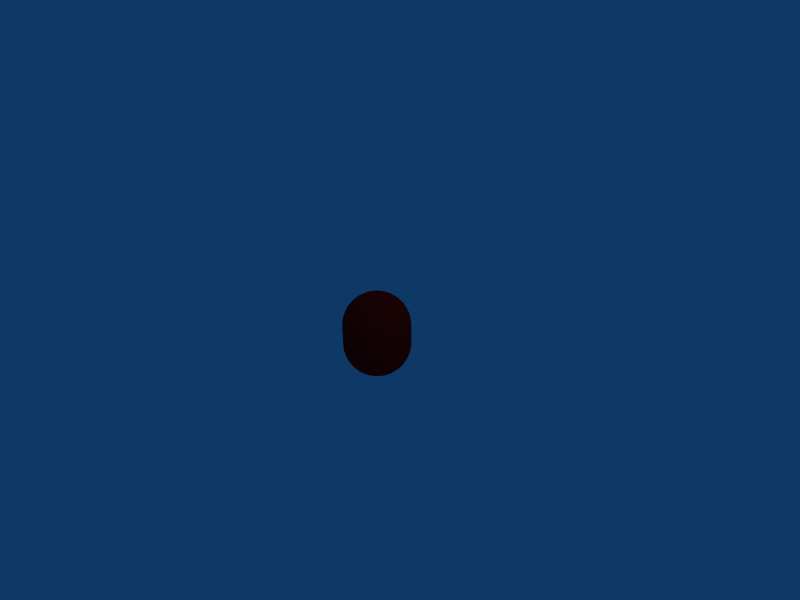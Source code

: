# Source: boje_2.blend  (saved by Blender 2.49.2; exported with 4.5.12 LTS)
import bpy
from mathutils import Matrix  # noqa: F401  (used for matrix-valued properties, if any)

bpy.ops.wm.read_factory_settings(use_empty=True)
scene = bpy.context.scene
scene.name = 'Scene'

# ---- collections
col_collection_1 = bpy.data.collections.new('Collection 1'); scene.collection.children.link(col_collection_1)

# ---- materials (node trees are filled in below, after node groups)
mat_material_001 = bpy.data.materials.new('Material.001')
mat_material_001.alpha_threshold = 0.0
mat_material_001.diffuse_color = (0.9255, 0.04314, 0.04314, 1.0)
mat_material_001.roughness = 0.5
mat_material_001.line_color = (0.0, 0.0, 0.0, 1.0)

# ---- material node trees

# ---- world
world_world = bpy.data.worlds.new('World'); scene.world = world_world
world_world.color = (0.05656, 0.2208, 0.4)
world_world.use_sun_shadow = False
world_world.sun_shadow_jitter_overblur = 0.0
world_world.cycles.sampling_method = 'MANUAL'
world_world.cycles.sample_map_resolution = 256

# ---- cameras
cam_camera = bpy.data.cameras.new('Camera')
cam_camera.passepartout_alpha = 0.2
cam_camera.clip_end = 100.0
cam_camera.lens = 35.0
cam_camera.ortho_scale = 7.314
cam_camera.show_passepartout = False
cam_camera.show_safe_areas = True
cam_camera.dof.focus_distance = 0.0
cam_camera.dof.aperture_fstop = 128.0

# ---- lights
light_spot = bpy.data.lights.new('Spot', 'POINT')
light_spot.transmission_factor = 0.0
light_spot.cutoff_distance = 30.0
light_spot.energy = 100.0
light_spot.shadow_buffer_clip_start = 1.001
light_spot.shadow_soft_size = 1.0
light_spot.shadow_maximum_resolution = 0.006
light_spot.use_absolute_resolution = True
light_spot.cycles.use_multiple_importance_sampling = False

# ---- meshes
me_sphere_001 = bpy.data.meshes.new('Sphere.001')
me_sphere_001.from_pydata([(0.04807, 0.009561, -0.7751), (0.09567, 0.01903, -0.7679), (0.1424, 0.02832, -0.7559), (0.1877, 0.03733, -0.7394), (0.2312, 0.04598, -0.7184), (0.2724, 0.05419, -0.6932), (0.3111, 0.06188, -0.664), (0.3468, 0.06897, -0.631), (0.3791, 0.0754, -0.5947), (0.4077, 0.08111, -0.5553), (0.4325, 0.08603, -0.5132), (0.4531, 0.09012, -0.4688), (0.4693, 0.09334, -0.4226), (0.481, 0.09567, -0.375), (0.488, 0.09708, -0.3265), (0.4904, 0.09755, -5.96e-08), (0.488, 0.09708, 0.04901), (0.481, 0.09567, 0.09755), (0.4693, 0.09334, 0.1451), (0.4531, 0.09012, 0.1913), (0.4325, 0.08603, 0.2357), (0.4077, 0.08111, 0.2778), (0.3791, 0.0754, 0.3172), (0.3468, 0.06897, 0.3536), (0.3111, 0.06188, 0.3865), (0.2724, 0.05419, 0.4157), (0.2312, 0.04598, 0.441), (0.1877, 0.03733, 0.4619), (0.1424, 0.02832, 0.4785), (0.09567, 0.01903, 0.4904), (0.04807, 0.009561, 0.4976), (0.04528, 0.01875, 0.4976), (0.09012, 0.03733, 0.4904), (0.1341, 0.05554, 0.4785), (0.1768, 0.07322, 0.4619), (0.2178, 0.0902, 0.441), (0.2566, 0.1063, 0.4157), (0.2931, 0.1214, 0.3865), (0.3266, 0.1353, 0.3536), (0.3571, 0.1479, 0.3172), (0.3841, 0.1591, 0.2778), (0.4074, 0.1687, 0.2357), (0.4268, 0.1768, 0.1913), (0.442, 0.1831, 0.1451), (0.4531, 0.1877, 0.09755), (0.4597, 0.1904, 0.04901), (0.4619, 0.1913, -5.96e-08), (0.4597, 0.1904, -0.3265), (0.4531, 0.1877, -0.375), (0.442, 0.1831, -0.4226), (0.4268, 0.1768, -0.4688), (0.4074, 0.1687, -0.5132), (0.3841, 0.1591, -0.5553), (0.3571, 0.1479, -0.5947), (0.3266, 0.1353, -0.631), (0.2931, 0.1214, -0.664), (0.2566, 0.1063, -0.6932), (0.2178, 0.0902, -0.7184), (0.1768, 0.07322, -0.7394), (0.1341, 0.05554, -0.7559), (0.09012, 0.03733, -0.7679), (0.04528, 0.01875, -0.7751), (0.04075, 0.02723, -0.7751), (0.08111, 0.05419, -0.7679), (0.1207, 0.08064, -0.7559), (0.1591, 0.1063, -0.7394), (0.196, 0.1309, -0.7184), (0.231, 0.1543, -0.6932), (0.2637, 0.1762, -0.664), (0.294, 0.1964, -0.631), (0.3214, 0.2147, -0.5947), (0.3457, 0.231, -0.5553), (0.3666, 0.245, -0.5132), (0.3841, 0.2566, -0.4688), (0.3978, 0.2658, -0.4226), (0.4077, 0.2724, -0.375), (0.4137, 0.2764, -0.3265), (0.4157, 0.2778, -5.96e-08), (0.4137, 0.2764, 0.04901), (0.4077, 0.2724, 0.09755), (0.3978, 0.2658, 0.1451), (0.3841, 0.2566, 0.1913), (0.3666, 0.245, 0.2357), (0.3457, 0.231, 0.2778), (0.3214, 0.2147, 0.3172), (0.294, 0.1964, 0.3536), (0.2637, 0.1762, 0.3865), (0.231, 0.1543, 0.4157), (0.196, 0.1309, 0.441), (0.1591, 0.1063, 0.4619), (0.1207, 0.08064, 0.4785), (0.08111, 0.05419, 0.4904), (0.04075, 0.02723, 0.4976), (0.03465, 0.03465, 0.4976), (0.06897, 0.06897, 0.4904), (0.1026, 0.1026, 0.4785), (0.1353, 0.1353, 0.4619), (0.1667, 0.1667, 0.441), (0.1964, 0.1964, 0.4157), (0.2243, 0.2243, 0.3865), (0.25, 0.25, 0.3536), (0.2733, 0.2733, 0.3172), (0.294, 0.294, 0.2778), (0.3118, 0.3118, 0.2357), (0.3266, 0.3266, 0.1913), (0.3383, 0.3383, 0.1451), (0.3468, 0.3468, 0.09755), (0.3519, 0.3519, 0.04901), (0.3536, 0.3536, -5.96e-08), (0.3519, 0.3519, -0.3265), (0.3468, 0.3468, -0.375), (0.3383, 0.3383, -0.4226), (0.3266, 0.3266, -0.4688), (0.3118, 0.3118, -0.5132), (0.294, 0.294, -0.5553), (0.2733, 0.2733, -0.5947), (0.25, 0.25, -0.631), (0.2243, 0.2243, -0.664), (0.1964, 0.1964, -0.6932), (0.1667, 0.1667, -0.7184), (0.1353, 0.1353, -0.7394), (0.1026, 0.1026, -0.7559), (0.06897, 0.06897, -0.7679), (0.03465, 0.03465, -0.7751), (-2.838e-07, -2.838e-07, -0.7775), (0.02723, 0.04075, -0.7751), (0.05419, 0.08111, -0.7679), (0.08064, 0.1207, -0.7559), (0.1063, 0.1591, -0.7394), (0.1309, 0.196, -0.7184), (0.1543, 0.231, -0.6932), (0.1762, 0.2637, -0.664), (0.1964, 0.294, -0.631), (0.2147, 0.3214, -0.5947), (0.231, 0.3457, -0.5553), (0.245, 0.3666, -0.5132), (0.2566, 0.3841, -0.4688), (0.2658, 0.3978, -0.4226), (0.2724, 0.4077, -0.375), (0.2764, 0.4137, -0.3265), (0.2778, 0.4157, -5.96e-08), (0.2764, 0.4137, 0.04901), (0.2724, 0.4077, 0.09755), (0.2658, 0.3978, 0.1451), (0.2566, 0.3841, 0.1913), (0.245, 0.3666, 0.2357), (0.231, 0.3457, 0.2778), (0.2147, 0.3214, 0.3172), (0.1964, 0.294, 0.3536), (0.1762, 0.2637, 0.3865), (0.1543, 0.231, 0.4157), (0.1309, 0.196, 0.441), (0.1063, 0.1591, 0.4619), (0.08064, 0.1207, 0.4785), (0.05419, 0.08111, 0.4904), (0.02723, 0.04075, 0.4976), (0.01875, 0.04528, 0.4976), (0.03733, 0.09012, 0.4904), (0.05554, 0.1341, 0.4785), (0.07322, 0.1768, 0.4619), (0.0902, 0.2178, 0.441), (0.1063, 0.2566, 0.4157), (0.1214, 0.2931, 0.3865), (0.1353, 0.3266, 0.3536), (0.1479, 0.3571, 0.3172), (0.1591, 0.3841, 0.2778), (0.1687, 0.4074, 0.2357), (0.1768, 0.4268, 0.1913), (0.1831, 0.442, 0.1451), (0.1877, 0.4531, 0.09755), (0.1904, 0.4597, 0.04901), (0.1913, 0.4619, -5.96e-08), (0.1904, 0.4597, -0.3265), (0.1877, 0.4531, -0.375), (0.1831, 0.442, -0.4226), (0.1768, 0.4268, -0.4688), (0.1687, 0.4074, -0.5132), (0.1591, 0.3841, -0.5553), (0.1479, 0.3571, -0.5947), (0.1353, 0.3266, -0.631), (0.1214, 0.2931, -0.664), (0.1063, 0.2566, -0.6932), (0.0902, 0.2178, -0.7184), (0.07322, 0.1768, -0.7394), (0.05554, 0.1341, -0.7559), (0.03733, 0.09012, -0.7679), (0.01875, 0.04528, -0.7751), (0.009561, 0.04807, -0.7751), (0.01903, 0.09567, -0.7679), (0.02832, 0.1424, -0.7559), (0.03733, 0.1877, -0.7394), (0.04598, 0.2312, -0.7184), (0.05419, 0.2724, -0.6932), (0.06188, 0.3111, -0.664), (0.06897, 0.3468, -0.631), (0.0754, 0.3791, -0.5947), (0.08111, 0.4077, -0.5553), (0.08603, 0.4325, -0.5132), (0.09012, 0.4531, -0.4688), (0.09334, 0.4693, -0.4226), (0.09567, 0.481, -0.375), (0.09708, 0.488, -0.3265), (0.09755, 0.4904, -5.96e-08), (0.09708, 0.488, 0.04901), (0.09567, 0.481, 0.09755), (0.09334, 0.4693, 0.1451), (0.09012, 0.4531, 0.1913), (0.08603, 0.4325, 0.2357), (0.08111, 0.4077, 0.2778), (0.0754, 0.3791, 0.3172), (0.06897, 0.3468, 0.3536), (0.06188, 0.3111, 0.3865), (0.05419, 0.2724, 0.4157), (0.04598, 0.2312, 0.441), (0.03733, 0.1877, 0.4619), (0.02832, 0.1424, 0.4785), (0.01903, 0.09567, 0.4904), (0.009561, 0.04807, 0.4976), (-3.964e-09, 0.04901, 0.4976), (-1.067e-08, 0.09755, 0.4904), (-1.109e-09, 0.1451, 0.4785), (-1.258e-08, 0.1913, 0.4619), (-6.002e-09, 0.2357, 0.441), (-1.905e-08, 0.2778, 0.4157), (-2.136e-08, 0.3172, 0.3865), (-2.842e-08, 0.3536, 0.3536), (-3.843e-08, 0.3865, 0.3172), (3.171e-09, 0.4157, 0.2778), (-2.843e-08, 0.441, 0.2357), (-4.41e-08, 0.4619, 0.1913), (-4.32e-08, 0.4785, 0.1451), (-2.289e-08, 0.4904, 0.09755), (-8.808e-10, 0.4976, 0.04901), (-1.328e-08, 0.5, -5.96e-08), (-8.808e-10, 0.4976, -0.3265), (-4.63e-08, 0.4904, -0.375), (-2.576e-08, 0.4785, -0.4226), (-2.666e-08, 0.4619, -0.4688), (-2.411e-08, 0.441, -0.5132), (-4.366e-08, 0.4157, -0.5553), (-5.321e-08, 0.3865, -0.5947), (-2.575e-08, 0.3536, -0.631), (-2.085e-08, 0.3172, -0.664), (-2.004e-08, 0.2778, -0.6932), (-1.504e-08, 0.2357, -0.7184), (-2.021e-08, 0.1913, -0.7394), (-9.481e-09, 0.1451, -0.7559), (-4.467e-09, 0.09754, -0.7679), (-7.076e-10, 0.04901, -0.7751), (-0.009561, 0.04807, -0.7751), (-0.01903, 0.09567, -0.7679), (-0.02832, 0.1424, -0.7559), (-0.03733, 0.1877, -0.7394), (-0.04598, 0.2312, -0.7184), (-0.05419, 0.2724, -0.6932), (-0.06188, 0.3111, -0.664), (-0.06897, 0.3468, -0.631), (-0.0754, 0.3791, -0.5947), (-0.08111, 0.4077, -0.5553), (-0.08603, 0.4325, -0.5132), (-0.09012, 0.4531, -0.4688), (-0.09334, 0.4693, -0.4226), (-0.09567, 0.481, -0.375), (-0.09708, 0.488, -0.3265), (-0.09755, 0.4904, -5.96e-08), (-0.09708, 0.488, 0.04901), (-0.09567, 0.481, 0.09755), (-0.09334, 0.4693, 0.1451), (-0.09012, 0.4531, 0.1913), (-0.08603, 0.4325, 0.2357), (-0.08111, 0.4077, 0.2778), (-0.0754, 0.3791, 0.3172), (-0.06897, 0.3468, 0.3536), (-0.06188, 0.3111, 0.3865), (-0.05419, 0.2724, 0.4157), (-0.04598, 0.2312, 0.441), (-0.03733, 0.1877, 0.4619), (-0.02832, 0.1424, 0.4785), (-0.01903, 0.09567, 0.4904), (-0.009561, 0.04807, 0.4976), (-0.01875, 0.04528, 0.4976), (-0.03733, 0.09012, 0.4904), (-0.05554, 0.1341, 0.4785), (-0.07322, 0.1768, 0.4619), (-0.0902, 0.2178, 0.441), (-0.1063, 0.2566, 0.4157), (-0.1214, 0.2931, 0.3865), (-0.1353, 0.3266, 0.3536), (-0.1479, 0.3571, 0.3172), (-0.1591, 0.3841, 0.2778), (-0.1687, 0.4074, 0.2357), (-0.1768, 0.4268, 0.1913), (-0.1831, 0.442, 0.1451), (-0.1877, 0.4531, 0.09755), (-0.1904, 0.4597, 0.04901), (-0.1913, 0.4619, -5.96e-08), (-0.1904, 0.4597, -0.3265), (-0.1877, 0.4531, -0.375), (-0.1831, 0.442, -0.4226), (-0.1768, 0.4268, -0.4688), (-0.1687, 0.4074, -0.5132), (-0.1591, 0.3841, -0.5553), (-0.1479, 0.3571, -0.5947), (-0.1353, 0.3266, -0.631), (-0.1214, 0.2931, -0.664), (-0.1063, 0.2566, -0.6932), (-0.0902, 0.2178, -0.7184), (-0.07322, 0.1768, -0.7394), (-0.05554, 0.1341, -0.7559), (-0.03733, 0.09012, -0.7679), (-0.01875, 0.04528, -0.7751), (-0.02723, 0.04075, -0.7751), (-0.05419, 0.08111, -0.7679), (-0.08064, 0.1207, -0.7559), (-0.1063, 0.1591, -0.7394), (-0.1309, 0.196, -0.7184), (-0.1543, 0.231, -0.6932), (-0.1762, 0.2637, -0.664), (-0.1964, 0.294, -0.631), (-0.2147, 0.3214, -0.5947), (-0.231, 0.3457, -0.5553), (-0.245, 0.3666, -0.5132), (-0.2566, 0.3841, -0.4688), (-0.2658, 0.3978, -0.4226), (-0.2724, 0.4077, -0.375), (-0.2764, 0.4137, -0.3265), (-0.2778, 0.4157, -5.96e-08), (-0.2764, 0.4137, 0.04901), (-0.2724, 0.4077, 0.09755), (-0.2658, 0.3978, 0.1451), (-0.2566, 0.3841, 0.1913), (-0.245, 0.3666, 0.2357), (-0.231, 0.3457, 0.2778), (-0.2147, 0.3214, 0.3172), (-0.1964, 0.294, 0.3536), (-0.1762, 0.2637, 0.3865), (-0.1543, 0.231, 0.4157), (-0.1309, 0.196, 0.441), (-0.1063, 0.1591, 0.4619), (-0.08064, 0.1207, 0.4785), (-0.05419, 0.08111, 0.4904), (-0.02723, 0.04075, 0.4976), (-0.03465, 0.03465, 0.4976), (-0.06897, 0.06897, 0.4904), (-0.1026, 0.1026, 0.4785), (-0.1353, 0.1353, 0.4619), (-0.1667, 0.1667, 0.441), (-0.1964, 0.1964, 0.4157), (-0.2243, 0.2243, 0.3865), (-0.25, 0.25, 0.3536), (-0.2733, 0.2733, 0.3172), (-0.294, 0.294, 0.2778), (-0.3118, 0.3118, 0.2357), (-0.3266, 0.3266, 0.1913), (-0.3383, 0.3383, 0.1451), (-0.3468, 0.3468, 0.09755), (-0.3519, 0.3519, 0.04901), (-0.3536, 0.3536, -5.96e-08), (-0.3519, 0.3519, -0.3265), (-0.3468, 0.3468, -0.375), (-0.3383, 0.3383, -0.4226), (-0.3266, 0.3266, -0.4688), (-0.3118, 0.3118, -0.5132), (-0.294, 0.294, -0.5553), (-0.2733, 0.2733, -0.5947), (-0.25, 0.25, -0.631), (-0.2243, 0.2243, -0.664), (-0.1964, 0.1964, -0.6932), (-0.1667, 0.1667, -0.7184), (-0.1353, 0.1353, -0.7394), (-0.1026, 0.1026, -0.7559), (-0.06897, 0.06897, -0.7679), (-0.03465, 0.03465, -0.7751), (-0.04075, 0.02723, -0.7751), (-0.08111, 0.05419, -0.7679), (-0.1207, 0.08064, -0.7559), (-0.1591, 0.1063, -0.7394), (-0.196, 0.1309, -0.7184), (-0.231, 0.1543, -0.6932), (-0.2637, 0.1762, -0.664), (-0.294, 0.1964, -0.631), (-0.3214, 0.2147, -0.5947), (-0.3457, 0.231, -0.5553), (-0.3666, 0.245, -0.5132), (-0.3841, 0.2566, -0.4688), (-0.3978, 0.2658, -0.4226), (-0.4077, 0.2724, -0.375), (-0.4137, 0.2764, -0.3265), (-0.4157, 0.2778, -5.96e-08), (-0.4137, 0.2764, 0.04901), (-0.4077, 0.2724, 0.09755), (-0.3978, 0.2658, 0.1451), (-0.3841, 0.2566, 0.1913), (-0.3666, 0.245, 0.2357), (-0.3457, 0.231, 0.2778), (-0.3214, 0.2147, 0.3172), (-0.294, 0.1964, 0.3536), (-0.2637, 0.1762, 0.3865), (-0.231, 0.1543, 0.4157), (-0.196, 0.1309, 0.441), (-0.1591, 0.1063, 0.4619), (-0.1207, 0.08064, 0.4785), (-0.08111, 0.05419, 0.4904), (-0.04075, 0.02723, 0.4976), (0.0, 0.0, 0.5), (-0.04528, 0.01875, 0.4976), (-0.09012, 0.03733, 0.4904), (-0.1341, 0.05554, 0.4785), (-0.1768, 0.07322, 0.4619), (-0.2178, 0.0902, 0.441), (-0.2566, 0.1063, 0.4157), (-0.2931, 0.1214, 0.3865), (-0.3266, 0.1353, 0.3536), (-0.3571, 0.1479, 0.3172), (-0.3841, 0.1591, 0.2778), (-0.4074, 0.1687, 0.2357), (-0.4268, 0.1768, 0.1913), (-0.442, 0.1831, 0.1451), (-0.4531, 0.1877, 0.09755), (-0.4597, 0.1904, 0.04901), (-0.4619, 0.1913, -5.96e-08), (-0.4597, 0.1904, -0.3265), (-0.4531, 0.1877, -0.375), (-0.442, 0.1831, -0.4226), (-0.4268, 0.1768, -0.4688), (-0.4074, 0.1687, -0.5132), (-0.3841, 0.1591, -0.5553), (-0.3571, 0.1479, -0.5947), (-0.3266, 0.1353, -0.631), (-0.2931, 0.1214, -0.664), (-0.2566, 0.1063, -0.6932), (-0.2178, 0.0902, -0.7184), (-0.1768, 0.07322, -0.7394), (-0.1341, 0.05554, -0.7559), (-0.09012, 0.03733, -0.7679), (-0.04528, 0.01875, -0.7751), (-0.04807, 0.009561, -0.7751), (-0.09567, 0.01903, -0.7679), (-0.1424, 0.02832, -0.7559), (-0.1877, 0.03733, -0.7394), (-0.2312, 0.04598, -0.7184), (-0.2724, 0.05419, -0.6932), (-0.3111, 0.06188, -0.664), (-0.3468, 0.06897, -0.631), (-0.3791, 0.0754, -0.5947), (-0.4077, 0.08111, -0.5553), (-0.4325, 0.08603, -0.5132), (-0.4531, 0.09012, -0.4688), (-0.4693, 0.09334, -0.4226), (-0.481, 0.09567, -0.375), (-0.488, 0.09708, -0.3265), (-0.4904, 0.09755, -5.96e-08), (-0.488, 0.09708, 0.04901), (-0.481, 0.09567, 0.09755), (-0.4693, 0.09334, 0.1451), (-0.4531, 0.09012, 0.1913), (-0.4325, 0.08603, 0.2357), (-0.4077, 0.08111, 0.2778), (-0.3791, 0.0754, 0.3172), (-0.3468, 0.06897, 0.3536), (-0.3111, 0.06188, 0.3865), (-0.2724, 0.05419, 0.4157), (-0.2312, 0.04598, 0.441), (-0.1877, 0.03733, 0.4619), (-0.1424, 0.02832, 0.4785), (-0.09567, 0.01903, 0.4904), (-0.04807, 0.009561, 0.4976), (-0.04901, -5.437e-09, 0.4976), (-0.09755, -1.142e-08, 0.4904), (-0.1451, -7.336e-09, 0.4785), (-0.1913, -2.213e-08, 0.4619), (-0.2357, -1.555e-08, 0.441), (-0.2778, -4.18e-08, 0.4157), (-0.3172, -4.477e-08, 0.3865), (-0.3536, -2.559e-08, 0.3536), (-0.3865, -5.753e-08, 0.3172), (-0.4157, -1.592e-08, 0.2778), (-0.441, -4.021e-08, 0.2357), (-0.4619, -7.2e-08, 0.1913), (-0.4785, -7.109e-08, 0.1451), (-0.4904, -2.155e-08, 0.09755), (-0.4976, -4.19e-08, 0.04901), (-0.5, -4.699e-08, -5.96e-08), (-0.4976, -4.19e-08, -0.3265), (-0.4904, -8.001e-08, -0.375), (-0.4785, -3.024e-08, -0.4226), (-0.4619, -3.114e-08, -0.4688), (-0.441, -5.632e-08, -0.5132), (-0.4157, -5.694e-08, -0.5553), (-0.3865, -9.572e-08, -0.5947), (-0.3536, -5.066e-08, -0.631), (-0.3172, -4.576e-08, -0.664), (-0.2778, -4.495e-08, -0.6932), (-0.2357, -2.168e-08, -0.7184), (-0.1913, -3.191e-08, -0.7394), (-0.1451, -1.172e-08, -0.7559), (-0.09754, -7.413e-09, -0.7679), (-0.04901, -4.008e-09, -0.7751), (-0.04807, -0.009561, -0.7751), (-0.09567, -0.01903, -0.7679), (-0.1424, -0.02832, -0.7559), (-0.1877, -0.03733, -0.7394), (-0.2312, -0.04598, -0.7184), (-0.2724, -0.05419, -0.6932), (-0.3111, -0.06188, -0.664), (-0.3468, -0.06897, -0.631), (-0.3791, -0.0754, -0.5947), (-0.4077, -0.08111, -0.5553), (-0.4325, -0.08603, -0.5132), (-0.4531, -0.09012, -0.4688), (-0.4693, -0.09334, -0.4226), (-0.481, -0.09567, -0.375), (-0.488, -0.09708, -0.3265), (-0.4904, -0.09755, -5.96e-08), (-0.488, -0.09708, 0.04901), (-0.481, -0.09567, 0.09755), (-0.4693, -0.09334, 0.1451), (-0.4531, -0.09012, 0.1913), (-0.4325, -0.08603, 0.2357), (-0.4077, -0.08111, 0.2778), (-0.3791, -0.0754, 0.3172), (-0.3468, -0.06897, 0.3536), (-0.3111, -0.06188, 0.3865), (-0.2724, -0.05419, 0.4157), (-0.2312, -0.04598, 0.441), (-0.1877, -0.03733, 0.4619), (-0.1424, -0.02832, 0.4785), (-0.09567, -0.01903, 0.4904), (-0.04807, -0.009561, 0.4976), (-0.04528, -0.01875, 0.4976), (-0.09012, -0.03733, 0.4904), (-0.1341, -0.05554, 0.4785), (-0.1768, -0.07322, 0.4619), (-0.2178, -0.0902, 0.441), (-0.2566, -0.1063, 0.4157), (-0.2931, -0.1214, 0.3865), (-0.3266, -0.1353, 0.3536), (-0.3571, -0.1479, 0.3172), (-0.3841, -0.1591, 0.2778), (-0.4074, -0.1687, 0.2357), (-0.4268, -0.1768, 0.1913), (-0.442, -0.1831, 0.1451), (-0.4531, -0.1877, 0.09755), (-0.4597, -0.1904, 0.04901), (-0.4619, -0.1913, -5.96e-08), (-0.4597, -0.1904, -0.3265), (-0.4531, -0.1877, -0.375), (-0.442, -0.1831, -0.4226), (-0.4268, -0.1768, -0.4688), (-0.4074, -0.1687, -0.5132), (-0.3841, -0.1591, -0.5553), (-0.3571, -0.1479, -0.5947), (-0.3266, -0.1353, -0.631), (-0.2931, -0.1214, -0.664), (-0.2566, -0.1063, -0.6932), (-0.2178, -0.0902, -0.7184), (-0.1768, -0.07322, -0.7394), (-0.1341, -0.05554, -0.7559), (-0.09012, -0.03733, -0.7679), (-0.04528, -0.01875, -0.7751), (-0.04075, -0.02723, -0.7751), (-0.08111, -0.05419, -0.7679), (-0.1207, -0.08064, -0.7559), (-0.1591, -0.1063, -0.7394), (-0.196, -0.1309, -0.7184), (-0.231, -0.1543, -0.6932), (-0.2637, -0.1762, -0.664), (-0.294, -0.1964, -0.631), (-0.3214, -0.2147, -0.5947), (-0.3457, -0.231, -0.5553), (-0.3666, -0.245, -0.5132), (-0.3841, -0.2566, -0.4688), (-0.3978, -0.2658, -0.4226), (-0.4077, -0.2724, -0.375), (-0.4137, -0.2764, -0.3265), (-0.4157, -0.2778, -5.96e-08), (-0.4137, -0.2764, 0.04901), (-0.4077, -0.2724, 0.09755), (-0.3978, -0.2658, 0.1451), (-0.3841, -0.2566, 0.1913), (-0.3666, -0.245, 0.2357), (-0.3457, -0.231, 0.2778), (-0.3214, -0.2147, 0.3172), (-0.294, -0.1964, 0.3536), (-0.2637, -0.1762, 0.3865), (-0.231, -0.1543, 0.4157), (-0.196, -0.1309, 0.441), (-0.1591, -0.1063, 0.4619), (-0.1207, -0.08064, 0.4785), (-0.08111, -0.05419, 0.4904), (-0.04075, -0.02723, 0.4976), (-0.03465, -0.03465, 0.4976), (-0.06897, -0.06897, 0.4904), (-0.1026, -0.1026, 0.4785), (-0.1353, -0.1353, 0.4619), (-0.1667, -0.1667, 0.441), (-0.1964, -0.1964, 0.4157), (-0.2243, -0.2243, 0.3865), (-0.25, -0.25, 0.3536), (-0.2733, -0.2733, 0.3172), (-0.294, -0.294, 0.2778), (-0.3118, -0.3118, 0.2357), (-0.3266, -0.3266, 0.1913), (-0.3383, -0.3383, 0.1451), (-0.3468, -0.3468, 0.09755), (-0.3519, -0.3519, 0.04901), (-0.3536, -0.3536, -5.96e-08), (-0.3519, -0.3519, -0.3265), (-0.3468, -0.3468, -0.375), (-0.3383, -0.3383, -0.4226), (-0.3266, -0.3266, -0.4688), (-0.3118, -0.3118, -0.5132), (-0.294, -0.294, -0.5553), (-0.2733, -0.2733, -0.5947), (-0.25, -0.25, -0.631), (-0.2243, -0.2243, -0.664), (-0.1964, -0.1964, -0.6932), (-0.1667, -0.1667, -0.7184), (-0.1353, -0.1353, -0.7394), (-0.1026, -0.1026, -0.7559), (-0.06897, -0.06897, -0.7679), (-0.03465, -0.03465, -0.7751), (-0.02723, -0.04075, -0.7751), (-0.05419, -0.08111, -0.7679), (-0.08064, -0.1207, -0.7559), (-0.1063, -0.1591, -0.7394), (-0.1309, -0.196, -0.7184), (-0.1543, -0.231, -0.6932), (-0.1762, -0.2637, -0.664), (-0.1964, -0.294, -0.631), (-0.2147, -0.3214, -0.5947), (-0.231, -0.3457, -0.5553), (-0.245, -0.3666, -0.5132), (-0.2566, -0.3841, -0.4688), (-0.2658, -0.3978, -0.4226), (-0.2724, -0.4077, -0.375), (-0.2764, -0.4137, -0.3265), (-0.2778, -0.4157, -5.96e-08), (-0.2764, -0.4137, 0.04901), (-0.2724, -0.4077, 0.09755), (-0.2658, -0.3978, 0.1451), (-0.2566, -0.3841, 0.1913), (-0.245, -0.3666, 0.2357), (-0.231, -0.3457, 0.2778), (-0.2147, -0.3214, 0.3172), (-0.1964, -0.294, 0.3536), (-0.1762, -0.2637, 0.3865), (-0.1543, -0.231, 0.4157), (-0.1309, -0.196, 0.441), (-0.1063, -0.1591, 0.4619), (-0.08064, -0.1207, 0.4785), (-0.05419, -0.08111, 0.4904), (-0.02723, -0.04075, 0.4976), (-0.01875, -0.04528, 0.4976), (-0.03733, -0.09012, 0.4904), (-0.05554, -0.1341, 0.4785), (-0.07322, -0.1768, 0.4619), (-0.0902, -0.2178, 0.441), (-0.1063, -0.2566, 0.4157), (-0.1214, -0.2931, 0.3865), (-0.1353, -0.3266, 0.3536), (-0.1479, -0.3571, 0.3172), (-0.1591, -0.3841, 0.2778), (-0.1687, -0.4074, 0.2357), (-0.1768, -0.4268, 0.1913), (-0.1831, -0.442, 0.1451), (-0.1877, -0.4531, 0.09755), (-0.1904, -0.4597, 0.04901), (-0.1913, -0.4619, -5.96e-08), (-0.1904, -0.4597, -0.3265), (-0.1877, -0.4531, -0.375), (-0.1831, -0.442, -0.4226), (-0.1768, -0.4268, -0.4688), (-0.1687, -0.4074, -0.5132), (-0.1591, -0.3841, -0.5553), (-0.1479, -0.3571, -0.5947), (-0.1353, -0.3266, -0.631), (-0.1214, -0.2931, -0.664), (-0.1063, -0.2566, -0.6932), (-0.0902, -0.2178, -0.7184), (-0.07322, -0.1768, -0.7394), (-0.05554, -0.1341, -0.7559), (-0.03733, -0.09012, -0.7679), (-0.01875, -0.04528, -0.7751), (-0.009561, -0.04807, -0.7751), (-0.01903, -0.09567, -0.7679), (-0.02832, -0.1424, -0.7559), (-0.03733, -0.1877, -0.7394), (-0.04598, -0.2312, -0.7184), (-0.05419, -0.2724, -0.6932), (-0.06188, -0.3111, -0.664), (-0.06897, -0.3468, -0.631), (-0.0754, -0.3791, -0.5947), (-0.08111, -0.4077, -0.5553), (-0.08603, -0.4325, -0.5132), (-0.09012, -0.4531, -0.4688), (-0.09334, -0.4693, -0.4226), (-0.09567, -0.481, -0.375), (-0.09708, -0.488, -0.3265), (-0.09755, -0.4904, -5.96e-08), (-0.09708, -0.488, 0.04901), (-0.09567, -0.481, 0.09755), (-0.09334, -0.4693, 0.1451), (-0.09012, -0.4531, 0.1913), (-0.08603, -0.4325, 0.2357), (-0.08111, -0.4077, 0.2778), (-0.0754, -0.3791, 0.3172), (-0.06897, -0.3468, 0.3536), (-0.06188, -0.3111, 0.3865), (-0.05419, -0.2724, 0.4157), (-0.04598, -0.2312, 0.441), (-0.03733, -0.1877, 0.4619), (-0.02832, -0.1424, 0.4785), (-0.01903, -0.09567, 0.4904), (-0.009561, -0.04807, 0.4976), (1.056e-08, -0.04901, 0.4976), (1.802e-08, -0.09755, 0.4904), (1.688e-08, -0.1451, 0.4785), (2.728e-08, -0.1913, 0.4619), (1.414e-08, -0.2357, 0.441), (4.479e-08, -0.2778, 0.4157), (7.483e-08, -0.3172, 0.3865), (3.738e-08, -0.3536, 0.3536), (6.499e-08, -0.3865, 0.3172), (2.92e-08, -0.4157, 0.2778), (8.555e-08, -0.441, 0.2357), (1.027e-07, -0.4619, 0.1913), (7.557e-08, -0.4785, 0.1451), (5.094e-08, -0.4904, 0.09755), (3.624e-08, -0.4976, 0.04901), (7.489e-08, -0.5, -5.96e-08), (3.624e-08, -0.4976, -0.3265), (1.21e-07, -0.4904, -0.375), (5.515e-08, -0.4785, -0.4226), (1.057e-07, -0.4619, -0.4688), (9.585e-08, -0.441, -0.5132), (8.334e-08, -0.4157, -0.5553), (1.279e-07, -0.3865, -0.5947), (7.706e-08, -0.3536, -0.631), (6.701e-08, -0.3172, -0.664), (5.89e-08, -0.2778, -0.6932), (2.757e-08, -0.2357, -0.7184), (4.802e-08, -0.1913, -0.7394), (1.031e-08, -0.1451, -0.7559), (1.547e-08, -0.09754, -0.7679), (6.208e-09, -0.04901, -0.7751), (0.009561, -0.04807, -0.7751), (0.01903, -0.09567, -0.7679), (0.02832, -0.1424, -0.7559), (0.03733, -0.1877, -0.7394), (0.04598, -0.2312, -0.7184), (0.05419, -0.2724, -0.6932), (0.06188, -0.3111, -0.664), (0.06897, -0.3468, -0.631), (0.0754, -0.3791, -0.5947), (0.08111, -0.4077, -0.5553), (0.08603, -0.4325, -0.5132), (0.09012, -0.4531, -0.4688), (0.09334, -0.4693, -0.4226), (0.09567, -0.481, -0.375), (0.09708, -0.488, -0.3265), (0.09755, -0.4904, -5.96e-08), (0.09708, -0.488, 0.04901), (0.09567, -0.481, 0.09755), (0.09334, -0.4693, 0.1451), (0.09012, -0.4531, 0.1913), (0.08603, -0.4325, 0.2357), (0.08111, -0.4077, 0.2778), (0.0754, -0.3791, 0.3172), (0.06897, -0.3468, 0.3536), (0.06188, -0.3111, 0.3865), (0.05419, -0.2724, 0.4157), (0.04598, -0.2312, 0.441), (0.03733, -0.1877, 0.4619), (0.02832, -0.1424, 0.4785), (0.01903, -0.09567, 0.4904), (0.009561, -0.04807, 0.4976), (0.01875, -0.04528, 0.4976), (0.03733, -0.09012, 0.4904), (0.05554, -0.1341, 0.4785), (0.07322, -0.1768, 0.4619), (0.0902, -0.2178, 0.441), (0.1063, -0.2566, 0.4157), (0.1214, -0.2931, 0.3865), (0.1353, -0.3266, 0.3536), (0.1479, -0.3571, 0.3172), (0.1591, -0.3841, 0.2778), (0.1687, -0.4074, 0.2357), (0.1768, -0.4268, 0.1913), (0.1831, -0.442, 0.1451), (0.1877, -0.4531, 0.09755), (0.1904, -0.4597, 0.04901), (0.1913, -0.4619, -5.96e-08), (0.1904, -0.4597, -0.3265), (0.1877, -0.4531, -0.375), (0.1831, -0.442, -0.4226), (0.1768, -0.4268, -0.4688), (0.1687, -0.4074, -0.5132), (0.1591, -0.3841, -0.5553), (0.1479, -0.3571, -0.5947), (0.1353, -0.3266, -0.631), (0.1214, -0.2931, -0.664), (0.1063, -0.2566, -0.6932), (0.0902, -0.2178, -0.7184), (0.07322, -0.1768, -0.7394), (0.05554, -0.1341, -0.7559), (0.03733, -0.09012, -0.7679), (0.01875, -0.04528, -0.7751), (0.02723, -0.04075, -0.7751), (0.05419, -0.08111, -0.7679), (0.08064, -0.1207, -0.7559), (0.1063, -0.1591, -0.7394), (0.1309, -0.196, -0.7184), (0.1543, -0.231, -0.6932), (0.1762, -0.2637, -0.664), (0.1964, -0.294, -0.631), (0.2147, -0.3214, -0.5947), (0.231, -0.3457, -0.5553), (0.245, -0.3666, -0.5132), (0.2566, -0.3841, -0.4688), (0.2658, -0.3978, -0.4226), (0.2724, -0.4077, -0.375), (0.2764, -0.4137, -0.3265), (0.2778, -0.4157, -5.96e-08), (0.2764, -0.4137, 0.04901), (0.2724, -0.4077, 0.09755), (0.2658, -0.3978, 0.1451), (0.2566, -0.3841, 0.1913), (0.245, -0.3666, 0.2357), (0.231, -0.3457, 0.2778), (0.2147, -0.3214, 0.3172), (0.1964, -0.294, 0.3536), (0.1762, -0.2637, 0.3865), (0.1543, -0.231, 0.4157), (0.1309, -0.196, 0.441), (0.1063, -0.1591, 0.4619), (0.08064, -0.1207, 0.4785), (0.05419, -0.08111, 0.4904), (0.02723, -0.04075, 0.4976), (0.03465, -0.03465, 0.4976), (0.06897, -0.06897, 0.4904), (0.1026, -0.1026, 0.4785), (0.1353, -0.1353, 0.4619), (0.1667, -0.1667, 0.441), (0.1964, -0.1964, 0.4157), (0.2243, -0.2243, 0.3865), (0.25, -0.25, 0.3536), (0.2733, -0.2733, 0.3172), (0.294, -0.294, 0.2778), (0.3118, -0.3118, 0.2357), (0.3266, -0.3266, 0.1913), (0.3383, -0.3383, 0.1451), (0.3468, -0.3468, 0.09755), (0.3519, -0.3519, 0.04901), (0.3536, -0.3536, -5.96e-08), (0.3519, -0.3519, -0.3265), (0.3468, -0.3468, -0.375), (0.3383, -0.3383, -0.4226), (0.3266, -0.3266, -0.4688), (0.3118, -0.3118, -0.5132), (0.294, -0.294, -0.5553), (0.2733, -0.2733, -0.5947), (0.25, -0.25, -0.631), (0.2243, -0.2243, -0.664), (0.1964, -0.1964, -0.6932), (0.1667, -0.1667, -0.7184), (0.1353, -0.1353, -0.7394), (0.1026, -0.1026, -0.7559), (0.06897, -0.06897, -0.7679), (0.03465, -0.03465, -0.7751), (0.04075, -0.02723, -0.7751), (0.08111, -0.05419, -0.7679), (0.1207, -0.08064, -0.7559), (0.1591, -0.1063, -0.7394), (0.196, -0.1309, -0.7184), (0.231, -0.1543, -0.6932), (0.2637, -0.1762, -0.664), (0.294, -0.1964, -0.631), (0.3214, -0.2147, -0.5947), (0.3457, -0.231, -0.5553), (0.3666, -0.245, -0.5132), (0.3841, -0.2566, -0.4688), (0.3978, -0.2658, -0.4226), (0.4077, -0.2724, -0.375), (0.4137, -0.2764, -0.3265), (0.4157, -0.2778, -5.96e-08), (0.4137, -0.2764, 0.04901), (0.4077, -0.2724, 0.09755), (0.3978, -0.2658, 0.1451), (0.3841, -0.2566, 0.1913), (0.3666, -0.245, 0.2357), (0.3457, -0.231, 0.2778), (0.3214, -0.2147, 0.3172), (0.294, -0.1964, 0.3536), (0.2637, -0.1762, 0.3865), (0.231, -0.1543, 0.4157), (0.196, -0.1309, 0.441), (0.1591, -0.1063, 0.4619), (0.1207, -0.08064, 0.4785), (0.08111, -0.05419, 0.4904), (0.04075, -0.02723, 0.4976), (0.04528, -0.01875, 0.4976), (0.09012, -0.03733, 0.4904), (0.1341, -0.05554, 0.4785), (0.1768, -0.07322, 0.4619), (0.2178, -0.0902, 0.441), (0.2566, -0.1063, 0.4157), (0.2931, -0.1214, 0.3865), (0.3266, -0.1353, 0.3536), (0.3571, -0.1479, 0.3172), (0.3841, -0.1591, 0.2778), (0.4074, -0.1687, 0.2357), (0.4268, -0.1768, 0.1913), (0.442, -0.1831, 0.1451), (0.4531, -0.1877, 0.09755), (0.4597, -0.1904, 0.04901), (0.4619, -0.1913, -5.96e-08), (0.4597, -0.1904, -0.3265), (0.4531, -0.1877, -0.375), (0.442, -0.1831, -0.4226), (0.4268, -0.1768, -0.4688), (0.4074, -0.1687, -0.5132), (0.3841, -0.1591, -0.5553), (0.3571, -0.1479, -0.5947), (0.3266, -0.1353, -0.631), (0.2931, -0.1214, -0.664), (0.2566, -0.1063, -0.6932), (0.2178, -0.0902, -0.7184), (0.1768, -0.07322, -0.7394), (0.1341, -0.05554, -0.7559), (0.09012, -0.03733, -0.7679), (0.04528, -0.01875, -0.7751), (0.04807, -0.009561, -0.7751), (0.09567, -0.01903, -0.7679), (0.1424, -0.02832, -0.7559), (0.1877, -0.03733, -0.7394), (0.2312, -0.04598, -0.7184), (0.2724, -0.05419, -0.6932), (0.3111, -0.06188, -0.664), (0.3468, -0.06897, -0.631), (0.3791, -0.0754, -0.5947), (0.4077, -0.08111, -0.5553), (0.4325, -0.08603, -0.5132), (0.4531, -0.09012, -0.4688), (0.4693, -0.09334, -0.4226), (0.481, -0.09567, -0.375), (0.488, -0.09708, -0.3265), (0.4904, -0.09754, -5.96e-08), (0.488, -0.09708, 0.04901), (0.481, -0.09567, 0.09755), (0.4693, -0.09334, 0.1451), (0.4531, -0.09012, 0.1913), (0.4325, -0.08603, 0.2357), (0.4077, -0.08111, 0.2778), (0.3791, -0.0754, 0.3172), (0.3468, -0.06897, 0.3536), (0.3111, -0.06188, 0.3865), (0.2724, -0.05419, 0.4157), (0.2312, -0.04598, 0.441), (0.1877, -0.03733, 0.4619), (0.1424, -0.02832, 0.4785), (0.09567, -0.01903, 0.4904), (0.04807, -0.009561, 0.4976), (0.04901, 1.55e-08, 0.4976), (0.09755, 2.424e-08, 0.4904), (0.1451, 2.02e-08, 0.4785), (0.1913, 2.221e-08, 0.4619), (0.2357, 2.808e-08, 0.441), (0.2778, 5.874e-08, 0.4157), (0.3172, 8.147e-08, 0.3865), (0.3536, 5.498e-08, 0.3536), (0.3865, 9.87e-08, 0.3172), (0.4157, 5.561e-08, 0.2778), (0.441, 8.422e-08, 0.2357), (0.4619, 1.248e-07, 0.1913), (0.4785, 9.467e-08, 0.1451), (0.4904, 8.615e-08, 0.09755), (0.4976, 6.414e-08, 0.04901), (0.5, 1.159e-07, -5.96e-08), (0.4976, 6.414e-08, -0.3265), (0.4904, 1.767e-07, -0.375), (0.4785, 8.304e-08, -0.4226), (0.4619, 1.248e-07, -0.4688), (0.441, 1.222e-07, -0.5132), (0.4157, 1.024e-07, -0.5553), (0.3865, 1.339e-07, -0.5947), (0.3536, 1.093e-07, -0.631), (0.3172, 6.933e-08, -0.664), (0.2778, 7.65e-08, -0.6932), (0.2357, 4.734e-08, -0.7184), (0.1913, 4.952e-08, -0.7394), (0.1451, 1.803e-08, -0.7559), (0.09754, 1.841e-08, -0.7679), (0.04901, 9.322e-09, -0.7751)], [], [(124, 0, 993), (993, 0, 1, 992), (992, 1, 2, 991), (991, 2, 3, 990), (990, 3, 4, 989), (989, 4, 5, 988), (988, 5, 6, 987), (987, 6, 7, 986), (986, 7, 8, 985), (985, 8, 9, 984), (984, 9, 10, 983), (983, 10, 11, 982), (982, 11, 12, 981), (981, 12, 13, 980), (980, 13, 14, 979), (979, 14, 15, 978), (978, 15, 16, 977), (977, 16, 17, 976), (976, 17, 18, 975), (975, 18, 19, 974), (974, 19, 20, 973), (973, 20, 21, 972), (972, 21, 22, 971), (971, 22, 23, 970), (970, 23, 24, 969), (969, 24, 25, 968), (968, 25, 26, 967), (967, 26, 27, 966), (966, 27, 28, 965), (965, 28, 29, 964), (964, 29, 30, 963), (963, 30, 404), (30, 31, 404), (29, 32, 31, 30), (28, 33, 32, 29), (27, 34, 33, 28), (26, 35, 34, 27), (25, 36, 35, 26), (24, 37, 36, 25), (23, 38, 37, 24), (22, 39, 38, 23), (21, 40, 39, 22), (20, 41, 40, 21), (19, 42, 41, 20), (18, 43, 42, 19), (17, 44, 43, 18), (16, 45, 44, 17), (15, 46, 45, 16), (14, 47, 46, 15), (13, 48, 47, 14), (12, 49, 48, 13), (11, 50, 49, 12), (10, 51, 50, 11), (9, 52, 51, 10), (8, 53, 52, 9), (7, 54, 53, 8), (6, 55, 54, 7), (5, 56, 55, 6), (4, 57, 56, 5), (3, 58, 57, 4), (2, 59, 58, 3), (1, 60, 59, 2), (0, 61, 60, 1), (61, 0, 124), (124, 62, 61), (61, 62, 63, 60), (60, 63, 64, 59), (59, 64, 65, 58), (58, 65, 66, 57), (57, 66, 67, 56), (56, 67, 68, 55), (55, 68, 69, 54), (54, 69, 70, 53), (53, 70, 71, 52), (52, 71, 72, 51), (51, 72, 73, 50), (50, 73, 74, 49), (49, 74, 75, 48), (48, 75, 76, 47), (47, 76, 77, 46), (46, 77, 78, 45), (45, 78, 79, 44), (44, 79, 80, 43), (43, 80, 81, 42), (42, 81, 82, 41), (41, 82, 83, 40), (40, 83, 84, 39), (39, 84, 85, 38), (38, 85, 86, 37), (37, 86, 87, 36), (36, 87, 88, 35), (35, 88, 89, 34), (34, 89, 90, 33), (33, 90, 91, 32), (32, 91, 92, 31), (31, 92, 404), (92, 93, 404), (91, 94, 93, 92), (90, 95, 94, 91), (89, 96, 95, 90), (88, 97, 96, 89), (87, 98, 97, 88), (86, 99, 98, 87), (85, 100, 99, 86), (84, 101, 100, 85), (83, 102, 101, 84), (82, 103, 102, 83), (81, 104, 103, 82), (80, 105, 104, 81), (79, 106, 105, 80), (78, 107, 106, 79), (77, 108, 107, 78), (76, 109, 108, 77), (75, 110, 109, 76), (74, 111, 110, 75), (73, 112, 111, 74), (72, 113, 112, 73), (71, 114, 113, 72), (70, 115, 114, 71), (69, 116, 115, 70), (68, 117, 116, 69), (67, 118, 117, 68), (66, 119, 118, 67), (65, 120, 119, 66), (64, 121, 120, 65), (63, 122, 121, 64), (62, 123, 122, 63), (124, 123, 62), (124, 125, 123), (123, 125, 126, 122), (122, 126, 127, 121), (121, 127, 128, 120), (120, 128, 129, 119), (119, 129, 130, 118), (118, 130, 131, 117), (117, 131, 132, 116), (116, 132, 133, 115), (115, 133, 134, 114), (114, 134, 135, 113), (113, 135, 136, 112), (112, 136, 137, 111), (111, 137, 138, 110), (110, 138, 139, 109), (109, 139, 140, 108), (108, 140, 141, 107), (107, 141, 142, 106), (106, 142, 143, 105), (105, 143, 144, 104), (104, 144, 145, 103), (103, 145, 146, 102), (102, 146, 147, 101), (101, 147, 148, 100), (100, 148, 149, 99), (99, 149, 150, 98), (98, 150, 151, 97), (97, 151, 152, 96), (96, 152, 153, 95), (95, 153, 154, 94), (94, 154, 155, 93), (93, 155, 404), (155, 156, 404), (154, 157, 156, 155), (153, 158, 157, 154), (152, 159, 158, 153), (151, 160, 159, 152), (150, 161, 160, 151), (149, 162, 161, 150), (148, 163, 162, 149), (147, 164, 163, 148), (146, 165, 164, 147), (145, 166, 165, 146), (144, 167, 166, 145), (143, 168, 167, 144), (142, 169, 168, 143), (141, 170, 169, 142), (140, 171, 170, 141), (139, 172, 171, 140), (138, 173, 172, 139), (137, 174, 173, 138), (136, 175, 174, 137), (135, 176, 175, 136), (134, 177, 176, 135), (133, 178, 177, 134), (132, 179, 178, 133), (131, 180, 179, 132), (130, 181, 180, 131), (129, 182, 181, 130), (128, 183, 182, 129), (127, 184, 183, 128), (126, 185, 184, 127), (125, 186, 185, 126), (124, 186, 125), (124, 187, 186), (186, 187, 188, 185), (185, 188, 189, 184), (184, 189, 190, 183), (183, 190, 191, 182), (182, 191, 192, 181), (181, 192, 193, 180), (180, 193, 194, 179), (179, 194, 195, 178), (178, 195, 196, 177), (177, 196, 197, 176), (176, 197, 198, 175), (175, 198, 199, 174), (174, 199, 200, 173), (173, 200, 201, 172), (172, 201, 202, 171), (171, 202, 203, 170), (170, 203, 204, 169), (169, 204, 205, 168), (168, 205, 206, 167), (167, 206, 207, 166), (166, 207, 208, 165), (165, 208, 209, 164), (164, 209, 210, 163), (163, 210, 211, 162), (162, 211, 212, 161), (161, 212, 213, 160), (160, 213, 214, 159), (159, 214, 215, 158), (158, 215, 216, 157), (157, 216, 217, 156), (156, 217, 404), (217, 218, 404), (216, 219, 218, 217), (215, 220, 219, 216), (214, 221, 220, 215), (213, 222, 221, 214), (212, 223, 222, 213), (211, 224, 223, 212), (210, 225, 224, 211), (209, 226, 225, 210), (208, 227, 226, 209), (207, 228, 227, 208), (206, 229, 228, 207), (205, 230, 229, 206), (204, 231, 230, 205), (203, 232, 231, 204), (202, 233, 232, 203), (201, 234, 233, 202), (200, 235, 234, 201), (199, 236, 235, 200), (198, 237, 236, 199), (197, 238, 237, 198), (196, 239, 238, 197), (195, 240, 239, 196), (194, 241, 240, 195), (193, 242, 241, 194), (192, 243, 242, 193), (191, 244, 243, 192), (190, 245, 244, 191), (189, 246, 245, 190), (188, 247, 246, 189), (187, 248, 247, 188), (124, 248, 187), (124, 249, 248), (248, 249, 250, 247), (247, 250, 251, 246), (246, 251, 252, 245), (245, 252, 253, 244), (244, 253, 254, 243), (243, 254, 255, 242), (242, 255, 256, 241), (241, 256, 257, 240), (240, 257, 258, 239), (239, 258, 259, 238), (238, 259, 260, 237), (237, 260, 261, 236), (236, 261, 262, 235), (235, 262, 263, 234), (234, 263, 264, 233), (233, 264, 265, 232), (232, 265, 266, 231), (231, 266, 267, 230), (230, 267, 268, 229), (229, 268, 269, 228), (228, 269, 270, 227), (227, 270, 271, 226), (226, 271, 272, 225), (225, 272, 273, 224), (224, 273, 274, 223), (223, 274, 275, 222), (222, 275, 276, 221), (221, 276, 277, 220), (220, 277, 278, 219), (219, 278, 279, 218), (218, 279, 404), (279, 280, 404), (278, 281, 280, 279), (277, 282, 281, 278), (276, 283, 282, 277), (275, 284, 283, 276), (274, 285, 284, 275), (273, 286, 285, 274), (272, 287, 286, 273), (271, 288, 287, 272), (270, 289, 288, 271), (269, 290, 289, 270), (268, 291, 290, 269), (267, 292, 291, 268), (266, 293, 292, 267), (265, 294, 293, 266), (264, 295, 294, 265), (263, 296, 295, 264), (262, 297, 296, 263), (261, 298, 297, 262), (260, 299, 298, 261), (259, 300, 299, 260), (258, 301, 300, 259), (257, 302, 301, 258), (256, 303, 302, 257), (255, 304, 303, 256), (254, 305, 304, 255), (253, 306, 305, 254), (252, 307, 306, 253), (251, 308, 307, 252), (250, 309, 308, 251), (249, 310, 309, 250), (124, 310, 249), (124, 311, 310), (310, 311, 312, 309), (309, 312, 313, 308), (308, 313, 314, 307), (307, 314, 315, 306), (306, 315, 316, 305), (305, 316, 317, 304), (304, 317, 318, 303), (303, 318, 319, 302), (302, 319, 320, 301), (301, 320, 321, 300), (300, 321, 322, 299), (299, 322, 323, 298), (298, 323, 324, 297), (297, 324, 325, 296), (296, 325, 326, 295), (295, 326, 327, 294), (294, 327, 328, 293), (293, 328, 329, 292), (292, 329, 330, 291), (291, 330, 331, 290), (290, 331, 332, 289), (289, 332, 333, 288), (288, 333, 334, 287), (287, 334, 335, 286), (286, 335, 336, 285), (285, 336, 337, 284), (284, 337, 338, 283), (283, 338, 339, 282), (282, 339, 340, 281), (281, 340, 341, 280), (280, 341, 404), (341, 342, 404), (340, 343, 342, 341), (339, 344, 343, 340), (338, 345, 344, 339), (337, 346, 345, 338), (336, 347, 346, 337), (335, 348, 347, 336), (334, 349, 348, 335), (333, 350, 349, 334), (332, 351, 350, 333), (331, 352, 351, 332), (330, 353, 352, 331), (329, 354, 353, 330), (328, 355, 354, 329), (327, 356, 355, 328), (326, 357, 356, 327), (325, 358, 357, 326), (324, 359, 358, 325), (323, 360, 359, 324), (322, 361, 360, 323), (321, 362, 361, 322), (320, 363, 362, 321), (319, 364, 363, 320), (318, 365, 364, 319), (317, 366, 365, 318), (316, 367, 366, 317), (315, 368, 367, 316), (314, 369, 368, 315), (313, 370, 369, 314), (312, 371, 370, 313), (311, 372, 371, 312), (124, 372, 311), (124, 373, 372), (372, 373, 374, 371), (371, 374, 375, 370), (370, 375, 376, 369), (369, 376, 377, 368), (368, 377, 378, 367), (367, 378, 379, 366), (366, 379, 380, 365), (365, 380, 381, 364), (364, 381, 382, 363), (363, 382, 383, 362), (362, 383, 384, 361), (361, 384, 385, 360), (360, 385, 386, 359), (359, 386, 387, 358), (358, 387, 388, 357), (357, 388, 389, 356), (356, 389, 390, 355), (355, 390, 391, 354), (354, 391, 392, 353), (353, 392, 393, 352), (352, 393, 394, 351), (351, 394, 395, 350), (350, 395, 396, 349), (349, 396, 397, 348), (348, 397, 398, 347), (347, 398, 399, 346), (346, 399, 400, 345), (345, 400, 401, 344), (344, 401, 402, 343), (343, 402, 403, 342), (342, 403, 404), (403, 405, 404), (402, 406, 405, 403), (401, 407, 406, 402), (400, 408, 407, 401), (399, 409, 408, 400), (398, 410, 409, 399), (397, 411, 410, 398), (396, 412, 411, 397), (395, 413, 412, 396), (394, 414, 413, 395), (393, 415, 414, 394), (392, 416, 415, 393), (391, 417, 416, 392), (390, 418, 417, 391), (389, 419, 418, 390), (388, 420, 419, 389), (387, 421, 420, 388), (386, 422, 421, 387), (385, 423, 422, 386), (384, 424, 423, 385), (383, 425, 424, 384), (382, 426, 425, 383), (381, 427, 426, 382), (380, 428, 427, 381), (379, 429, 428, 380), (378, 430, 429, 379), (377, 431, 430, 378), (376, 432, 431, 377), (375, 433, 432, 376), (374, 434, 433, 375), (373, 435, 434, 374), (124, 435, 373), (124, 436, 435), (435, 436, 437, 434), (434, 437, 438, 433), (433, 438, 439, 432), (432, 439, 440, 431), (431, 440, 441, 430), (430, 441, 442, 429), (429, 442, 443, 428), (428, 443, 444, 427), (427, 444, 445, 426), (426, 445, 446, 425), (425, 446, 447, 424), (424, 447, 448, 423), (423, 448, 449, 422), (422, 449, 450, 421), (421, 450, 451, 420), (420, 451, 452, 419), (419, 452, 453, 418), (418, 453, 454, 417), (417, 454, 455, 416), (416, 455, 456, 415), (415, 456, 457, 414), (414, 457, 458, 413), (413, 458, 459, 412), (412, 459, 460, 411), (411, 460, 461, 410), (410, 461, 462, 409), (409, 462, 463, 408), (408, 463, 464, 407), (407, 464, 465, 406), (406, 465, 466, 405), (405, 466, 404), (466, 467, 404), (465, 468, 467, 466), (464, 469, 468, 465), (463, 470, 469, 464), (462, 471, 470, 463), (461, 472, 471, 462), (460, 473, 472, 461), (459, 474, 473, 460), (458, 475, 474, 459), (457, 476, 475, 458), (456, 477, 476, 457), (455, 478, 477, 456), (454, 479, 478, 455), (453, 480, 479, 454), (452, 481, 480, 453), (451, 482, 481, 452), (450, 483, 482, 451), (449, 484, 483, 450), (448, 485, 484, 449), (447, 486, 485, 448), (446, 487, 486, 447), (445, 488, 487, 446), (444, 489, 488, 445), (443, 490, 489, 444), (442, 491, 490, 443), (441, 492, 491, 442), (440, 493, 492, 441), (439, 494, 493, 440), (438, 495, 494, 439), (437, 496, 495, 438), (436, 497, 496, 437), (124, 497, 436), (124, 498, 497), (497, 498, 499, 496), (496, 499, 500, 495), (495, 500, 501, 494), (494, 501, 502, 493), (493, 502, 503, 492), (492, 503, 504, 491), (491, 504, 505, 490), (490, 505, 506, 489), (489, 506, 507, 488), (488, 507, 508, 487), (487, 508, 509, 486), (486, 509, 510, 485), (485, 510, 511, 484), (484, 511, 512, 483), (483, 512, 513, 482), (482, 513, 514, 481), (481, 514, 515, 480), (480, 515, 516, 479), (479, 516, 517, 478), (478, 517, 518, 477), (477, 518, 519, 476), (476, 519, 520, 475), (475, 520, 521, 474), (474, 521, 522, 473), (473, 522, 523, 472), (472, 523, 524, 471), (471, 524, 525, 470), (470, 525, 526, 469), (469, 526, 527, 468), (468, 527, 528, 467), (467, 528, 404), (528, 529, 404), (527, 530, 529, 528), (526, 531, 530, 527), (525, 532, 531, 526), (524, 533, 532, 525), (523, 534, 533, 524), (522, 535, 534, 523), (521, 536, 535, 522), (520, 537, 536, 521), (519, 538, 537, 520), (518, 539, 538, 519), (517, 540, 539, 518), (516, 541, 540, 517), (515, 542, 541, 516), (514, 543, 542, 515), (513, 544, 543, 514), (512, 545, 544, 513), (511, 546, 545, 512), (510, 547, 546, 511), (509, 548, 547, 510), (508, 549, 548, 509), (507, 550, 549, 508), (506, 551, 550, 507), (505, 552, 551, 506), (504, 553, 552, 505), (503, 554, 553, 504), (502, 555, 554, 503), (501, 556, 555, 502), (500, 557, 556, 501), (499, 558, 557, 500), (498, 559, 558, 499), (124, 559, 498), (124, 560, 559), (559, 560, 561, 558), (558, 561, 562, 557), (557, 562, 563, 556), (556, 563, 564, 555), (555, 564, 565, 554), (554, 565, 566, 553), (553, 566, 567, 552), (552, 567, 568, 551), (551, 568, 569, 550), (550, 569, 570, 549), (549, 570, 571, 548), (548, 571, 572, 547), (547, 572, 573, 546), (546, 573, 574, 545), (545, 574, 575, 544), (544, 575, 576, 543), (543, 576, 577, 542), (542, 577, 578, 541), (541, 578, 579, 540), (540, 579, 580, 539), (539, 580, 581, 538), (538, 581, 582, 537), (537, 582, 583, 536), (536, 583, 584, 535), (535, 584, 585, 534), (534, 585, 586, 533), (533, 586, 587, 532), (532, 587, 588, 531), (531, 588, 589, 530), (530, 589, 590, 529), (529, 590, 404), (590, 591, 404), (589, 592, 591, 590), (588, 593, 592, 589), (587, 594, 593, 588), (586, 595, 594, 587), (585, 596, 595, 586), (584, 597, 596, 585), (583, 598, 597, 584), (582, 599, 598, 583), (581, 600, 599, 582), (580, 601, 600, 581), (579, 602, 601, 580), (578, 603, 602, 579), (577, 604, 603, 578), (576, 605, 604, 577), (575, 606, 605, 576), (574, 607, 606, 575), (573, 608, 607, 574), (572, 609, 608, 573), (571, 610, 609, 572), (570, 611, 610, 571), (569, 612, 611, 570), (568, 613, 612, 569), (567, 614, 613, 568), (566, 615, 614, 567), (565, 616, 615, 566), (564, 617, 616, 565), (563, 618, 617, 564), (562, 619, 618, 563), (561, 620, 619, 562), (560, 621, 620, 561), (124, 621, 560), (124, 622, 621), (621, 622, 623, 620), (620, 623, 624, 619), (619, 624, 625, 618), (618, 625, 626, 617), (617, 626, 627, 616), (616, 627, 628, 615), (615, 628, 629, 614), (614, 629, 630, 613), (613, 630, 631, 612), (612, 631, 632, 611), (611, 632, 633, 610), (610, 633, 634, 609), (609, 634, 635, 608), (608, 635, 636, 607), (607, 636, 637, 606), (606, 637, 638, 605), (605, 638, 639, 604), (604, 639, 640, 603), (603, 640, 641, 602), (602, 641, 642, 601), (601, 642, 643, 600), (600, 643, 644, 599), (599, 644, 645, 598), (598, 645, 646, 597), (597, 646, 647, 596), (596, 647, 648, 595), (595, 648, 649, 594), (594, 649, 650, 593), (593, 650, 651, 592), (592, 651, 652, 591), (591, 652, 404), (652, 653, 404), (651, 654, 653, 652), (650, 655, 654, 651), (649, 656, 655, 650), (648, 657, 656, 649), (647, 658, 657, 648), (646, 659, 658, 647), (645, 660, 659, 646), (644, 661, 660, 645), (643, 662, 661, 644), (642, 663, 662, 643), (641, 664, 663, 642), (640, 665, 664, 641), (639, 666, 665, 640), (638, 667, 666, 639), (637, 668, 667, 638), (636, 669, 668, 637), (635, 670, 669, 636), (634, 671, 670, 635), (633, 672, 671, 634), (632, 673, 672, 633), (631, 674, 673, 632), (630, 675, 674, 631), (629, 676, 675, 630), (628, 677, 676, 629), (627, 678, 677, 628), (626, 679, 678, 627), (625, 680, 679, 626), (624, 681, 680, 625), (623, 682, 681, 624), (622, 683, 682, 623), (124, 683, 622), (124, 684, 683), (683, 684, 685, 682), (682, 685, 686, 681), (681, 686, 687, 680), (680, 687, 688, 679), (679, 688, 689, 678), (678, 689, 690, 677), (677, 690, 691, 676), (676, 691, 692, 675), (675, 692, 693, 674), (674, 693, 694, 673), (673, 694, 695, 672), (672, 695, 696, 671), (671, 696, 697, 670), (670, 697, 698, 669), (669, 698, 699, 668), (668, 699, 700, 667), (667, 700, 701, 666), (666, 701, 702, 665), (665, 702, 703, 664), (664, 703, 704, 663), (663, 704, 705, 662), (662, 705, 706, 661), (661, 706, 707, 660), (660, 707, 708, 659), (659, 708, 709, 658), (658, 709, 710, 657), (657, 710, 711, 656), (656, 711, 712, 655), (655, 712, 713, 654), (654, 713, 714, 653), (653, 714, 404), (714, 715, 404), (713, 716, 715, 714), (712, 717, 716, 713), (711, 718, 717, 712), (710, 719, 718, 711), (709, 720, 719, 710), (708, 721, 720, 709), (707, 722, 721, 708), (706, 723, 722, 707), (705, 724, 723, 706), (704, 725, 724, 705), (703, 726, 725, 704), (702, 727, 726, 703), (701, 728, 727, 702), (700, 729, 728, 701), (699, 730, 729, 700), (698, 731, 730, 699), (697, 732, 731, 698), (696, 733, 732, 697), (695, 734, 733, 696), (694, 735, 734, 695), (693, 736, 735, 694), (692, 737, 736, 693), (691, 738, 737, 692), (690, 739, 738, 691), (689, 740, 739, 690), (688, 741, 740, 689), (687, 742, 741, 688), (686, 743, 742, 687), (685, 744, 743, 686), (684, 745, 744, 685), (124, 745, 684), (124, 746, 745), (745, 746, 747, 744), (744, 747, 748, 743), (743, 748, 749, 742), (742, 749, 750, 741), (741, 750, 751, 740), (740, 751, 752, 739), (739, 752, 753, 738), (738, 753, 754, 737), (737, 754, 755, 736), (736, 755, 756, 735), (735, 756, 757, 734), (734, 757, 758, 733), (733, 758, 759, 732), (732, 759, 760, 731), (731, 760, 761, 730), (730, 761, 762, 729), (729, 762, 763, 728), (728, 763, 764, 727), (727, 764, 765, 726), (726, 765, 766, 725), (725, 766, 767, 724), (724, 767, 768, 723), (723, 768, 769, 722), (722, 769, 770, 721), (721, 770, 771, 720), (720, 771, 772, 719), (719, 772, 773, 718), (718, 773, 774, 717), (717, 774, 775, 716), (716, 775, 776, 715), (715, 776, 404), (776, 777, 404), (775, 778, 777, 776), (774, 779, 778, 775), (773, 780, 779, 774), (772, 781, 780, 773), (771, 782, 781, 772), (770, 783, 782, 771), (769, 784, 783, 770), (768, 785, 784, 769), (767, 786, 785, 768), (766, 787, 786, 767), (765, 788, 787, 766), (764, 789, 788, 765), (763, 790, 789, 764), (762, 791, 790, 763), (761, 792, 791, 762), (760, 793, 792, 761), (759, 794, 793, 760), (758, 795, 794, 759), (757, 796, 795, 758), (756, 797, 796, 757), (755, 798, 797, 756), (754, 799, 798, 755), (753, 800, 799, 754), (752, 801, 800, 753), (751, 802, 801, 752), (750, 803, 802, 751), (749, 804, 803, 750), (748, 805, 804, 749), (747, 806, 805, 748), (746, 807, 806, 747), (124, 807, 746), (124, 808, 807), (807, 808, 809, 806), (806, 809, 810, 805), (805, 810, 811, 804), (804, 811, 812, 803), (803, 812, 813, 802), (802, 813, 814, 801), (801, 814, 815, 800), (800, 815, 816, 799), (799, 816, 817, 798), (798, 817, 818, 797), (797, 818, 819, 796), (796, 819, 820, 795), (795, 820, 821, 794), (794, 821, 822, 793), (793, 822, 823, 792), (792, 823, 824, 791), (791, 824, 825, 790), (790, 825, 826, 789), (789, 826, 827, 788), (788, 827, 828, 787), (787, 828, 829, 786), (786, 829, 830, 785), (785, 830, 831, 784), (784, 831, 832, 783), (783, 832, 833, 782), (782, 833, 834, 781), (781, 834, 835, 780), (780, 835, 836, 779), (779, 836, 837, 778), (778, 837, 838, 777), (777, 838, 404), (838, 839, 404), (837, 840, 839, 838), (836, 841, 840, 837), (835, 842, 841, 836), (834, 843, 842, 835), (833, 844, 843, 834), (832, 845, 844, 833), (831, 846, 845, 832), (830, 847, 846, 831), (829, 848, 847, 830), (828, 849, 848, 829), (827, 850, 849, 828), (826, 851, 850, 827), (825, 852, 851, 826), (824, 853, 852, 825), (823, 854, 853, 824), (822, 855, 854, 823), (821, 856, 855, 822), (820, 857, 856, 821), (819, 858, 857, 820), (818, 859, 858, 819), (817, 860, 859, 818), (816, 861, 860, 817), (815, 862, 861, 816), (814, 863, 862, 815), (813, 864, 863, 814), (812, 865, 864, 813), (811, 866, 865, 812), (810, 867, 866, 811), (809, 868, 867, 810), (808, 869, 868, 809), (124, 869, 808), (124, 870, 869), (869, 870, 871, 868), (868, 871, 872, 867), (867, 872, 873, 866), (866, 873, 874, 865), (865, 874, 875, 864), (864, 875, 876, 863), (863, 876, 877, 862), (862, 877, 878, 861), (861, 878, 879, 860), (860, 879, 880, 859), (859, 880, 881, 858), (858, 881, 882, 857), (857, 882, 883, 856), (856, 883, 884, 855), (855, 884, 885, 854), (854, 885, 886, 853), (853, 886, 887, 852), (852, 887, 888, 851), (851, 888, 889, 850), (850, 889, 890, 849), (849, 890, 891, 848), (848, 891, 892, 847), (847, 892, 893, 846), (846, 893, 894, 845), (845, 894, 895, 844), (844, 895, 896, 843), (843, 896, 897, 842), (842, 897, 898, 841), (841, 898, 899, 840), (840, 899, 900, 839), (839, 900, 404), (900, 901, 404), (899, 902, 901, 900), (898, 903, 902, 899), (897, 904, 903, 898), (896, 905, 904, 897), (895, 906, 905, 896), (894, 907, 906, 895), (893, 908, 907, 894), (892, 909, 908, 893), (891, 910, 909, 892), (890, 911, 910, 891), (889, 912, 911, 890), (888, 913, 912, 889), (887, 914, 913, 888), (886, 915, 914, 887), (885, 916, 915, 886), (884, 917, 916, 885), (883, 918, 917, 884), (882, 919, 918, 883), (881, 920, 919, 882), (880, 921, 920, 881), (879, 922, 921, 880), (878, 923, 922, 879), (877, 924, 923, 878), (876, 925, 924, 877), (875, 926, 925, 876), (874, 927, 926, 875), (873, 928, 927, 874), (872, 929, 928, 873), (871, 930, 929, 872), (870, 931, 930, 871), (124, 931, 870), (124, 932, 931), (931, 932, 933, 930), (930, 933, 934, 929), (929, 934, 935, 928), (928, 935, 936, 927), (927, 936, 937, 926), (926, 937, 938, 925), (925, 938, 939, 924), (924, 939, 940, 923), (923, 940, 941, 922), (922, 941, 942, 921), (921, 942, 943, 920), (920, 943, 944, 919), (919, 944, 945, 918), (918, 945, 946, 917), (917, 946, 947, 916), (916, 947, 948, 915), (915, 948, 949, 914), (914, 949, 950, 913), (913, 950, 951, 912), (912, 951, 952, 911), (911, 952, 953, 910), (910, 953, 954, 909), (909, 954, 955, 908), (908, 955, 956, 907), (907, 956, 957, 906), (906, 957, 958, 905), (905, 958, 959, 904), (904, 959, 960, 903), (903, 960, 961, 902), (902, 961, 962, 901), (901, 962, 404), (962, 963, 404), (961, 964, 963, 962), (960, 965, 964, 961), (959, 966, 965, 960), (958, 967, 966, 959), (957, 968, 967, 958), (956, 969, 968, 957), (955, 970, 969, 956), (954, 971, 970, 955), (953, 972, 971, 954), (952, 973, 972, 953), (951, 974, 973, 952), (950, 975, 974, 951), (949, 976, 975, 950), (948, 977, 976, 949), (947, 978, 977, 948), (946, 979, 978, 947), (945, 980, 979, 946), (944, 981, 980, 945), (943, 982, 981, 944), (942, 983, 982, 943), (941, 984, 983, 942), (940, 985, 984, 941), (939, 986, 985, 940), (938, 987, 986, 939), (937, 988, 987, 938), (936, 989, 988, 937), (935, 990, 989, 936), (934, 991, 990, 935), (933, 992, 991, 934), (932, 993, 992, 933), (124, 993, 932)])
me_sphere_001.materials.append(mat_material_001)
me_sphere_001.use_remesh_preserve_volume = False
me_sphere_001.use_remesh_preserve_attributes = False
me_sphere_001.use_mirror_vertex_groups = False
me_sphere_001.update()

# ---- objects
ob_sphere_001 = bpy.data.objects.new('Sphere.001', me_sphere_001)
ob_lamp = bpy.data.objects.new('Lamp', light_spot)
ob_camera = bpy.data.objects.new('Camera', cam_camera)

# ---- transforms, parenting, visibility, modifiers, constraints
ob_sphere_001.location = (-0.005724, 0.008157, 0.005459)
ob_sphere_001.lock_rotations_4d = False
ob_sphere_001.empty_display_type = 'ARROWS'
ob_sphere_001.lineart.crease_threshold = 0.0
ob_lamp.location = (4.076, 1.005, 5.904)
ob_lamp.rotation_euler = (0.6503, 0.05522, 1.866)
ob_lamp.lock_rotations_4d = False
ob_lamp.empty_display_type = 'ARROWS'
ob_lamp.color = (0.0, 0.0, 0.0, 0.0)
ob_lamp.lineart.crease_threshold = 0.0
ob_camera.location = (7.481, -6.508, 5.344)
ob_camera.rotation_euler = (1.109, 0.01082, 0.8149)
ob_camera.lock_rotations_4d = False
ob_camera.empty_display_type = 'ARROWS'
ob_camera.color = (0.0, 0.0, 0.0, 0.0)
ob_camera.display_type = 'WIRE'
ob_camera.lineart.crease_threshold = 0.0

# ---- collection membership
col_collection_1.objects.link(ob_sphere_001)
col_collection_1.objects.link(ob_lamp)
col_collection_1.objects.link(ob_camera)

# ---- scene / render settings (as saved in the file)
scene.camera = ob_camera
scene.frame_start = 1; scene.frame_end = 250; scene.frame_set(1)
scene.render.engine = 'BLENDER_EEVEE_NEXT'
scene.render.image_settings.file_format = 'JPEG'
scene.render.image_settings.color_mode = 'RGB'
scene.render.image_settings.compression = 90
scene.render.resolution_x = 800
scene.render.resolution_y = 600
scene.render.pixel_aspect_x = 100.0
scene.render.pixel_aspect_y = 100.0
scene.render.fps = 25
scene.render.dither_intensity = 0.0
scene.render.use_compositing = False
scene.render.use_sequencer = False
scene.render.bake_margin = 2
scene.render.bake_bias = 0.0
scene.render.use_stamp_time = False
scene.render.use_stamp_date = False
scene.render.use_stamp_frame = False
scene.render.use_stamp_camera = False
scene.render.use_stamp_scene = False
scene.render.use_stamp_filename = False
scene.render.use_stamp_render_time = False
scene.render.stamp_font_size = 0
scene.cycles.use_denoising = False
scene.cycles.samples = 10
scene.cycles.sampling_pattern = 'TABULATED_SOBOL'
scene.cycles.light_sampling_threshold = 0.0
scene.cycles.use_adaptive_sampling = False
scene.cycles.use_light_tree = False
scene.cycles.blur_glossy = 0.0
scene.cycles.volume_bounces = 1
scene.cycles.pixel_filter_type = 'GAUSSIAN'
scene.cycles.sample_clamp_indirect = 0.0
scene.view_settings.view_transform = 'Raw'
bpy.context.view_layer.update()
